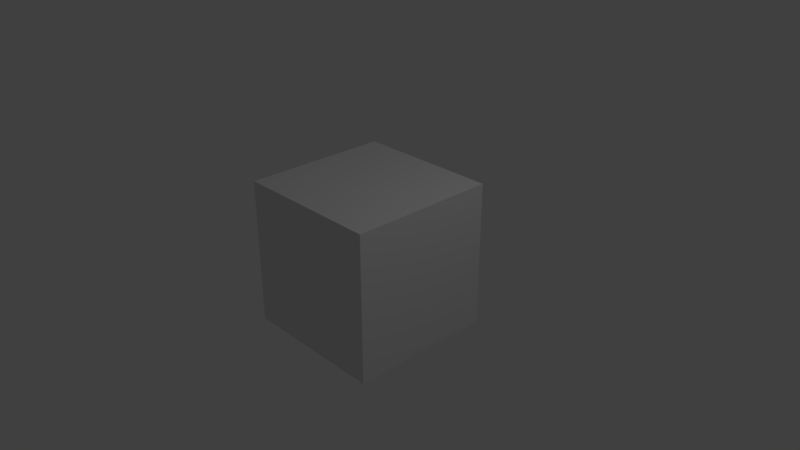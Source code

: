 # Source: character.blend  (saved by Blender 2.79.0; exported with 4.5.12 LTS)
import bpy
from mathutils import Matrix  # noqa: F401  (used for matrix-valued properties, if any)

bpy.ops.wm.read_factory_settings(use_empty=True)
scene = bpy.context.scene
scene.name = 'Scene'

# ---- collections
col_collection_1 = bpy.data.collections.new('Collection 1'); scene.collection.children.link(col_collection_1)

# ---- materials (node trees are filled in below, after node groups)
mat_material = bpy.data.materials.new('Material')
mat_material.alpha_threshold = 0.0
mat_material.use_transparent_shadow = False
mat_material.roughness = 0.5
mat_material.line_color = (0.0, 0.0, 0.0, 1.0)

# ---- material node trees

# ---- world
world_world = bpy.data.worlds.new('World'); scene.world = world_world
world_world.color = (0.05088, 0.05088, 0.05088)
world_world.use_sun_shadow = False
world_world.sun_shadow_jitter_overblur = 0.0
world_world.cycles.sampling_method = 'MANUAL'

# ---- cameras
cam_camera = bpy.data.cameras.new('Camera')
cam_camera.clip_end = 100.0
cam_camera.lens = 35.0
cam_camera.sensor_width = 32.0
cam_camera.sensor_height = 18.0
cam_camera.ortho_scale = 7.314
cam_camera.dof.focus_distance = 0.0
cam_camera.dof.aperture_fstop = 128.0

# ---- lights
light_lamp = bpy.data.lights.new('Lamp', 'POINT')
light_lamp.transmission_factor = 0.0
light_lamp.cutoff_distance = 30.0
light_lamp.energy = 100.0
light_lamp.shadow_buffer_clip_start = 1.001
light_lamp.shadow_soft_size = 0.1
light_lamp.shadow_maximum_resolution = 0.006
light_lamp.use_absolute_resolution = True

# ---- meshes
me_cube = bpy.data.meshes.new('Cube')
me_cube.from_pydata([(1.0, 1.0, -1.0), (1.0, -1.0, -1.0), (-1.0, -1.0, -1.0), (-1.0, 1.0, -1.0), (1.0, 1.0, 1.0), (1.0, -1.0, 1.0), (-1.0, -1.0, 1.0), (-1.0, 1.0, 1.0)], [], [(0, 1, 2, 3), (4, 7, 6, 5), (0, 4, 5, 1), (1, 5, 6, 2), (2, 6, 7, 3), (4, 0, 3, 7)])
me_cube.materials.append(mat_material)
me_cube.use_remesh_preserve_volume = False
me_cube.use_remesh_preserve_attributes = False
me_cube.use_mirror_vertex_groups = False
me_cube.update()

# ---- objects
ob_cube = bpy.data.objects.new('Cube', me_cube)
ob_lamp = bpy.data.objects.new('Lamp', light_lamp)
ob_camera = bpy.data.objects.new('Camera', cam_camera)

# ---- transforms, parenting, visibility, modifiers, constraints
ob_cube.location = (0.0, 0.0, 0.0)
ob_cube.lock_rotations_4d = False
ob_cube.empty_display_type = 'ARROWS'
ob_cube.lineart.crease_threshold = 0.0
ob_lamp.location = (4.076, 1.005, 5.904)
ob_lamp.rotation_euler = (0.6503, 0.05522, 1.866)
ob_lamp.lock_rotations_4d = False
ob_lamp.empty_display_type = 'ARROWS'
ob_lamp.color = (0.0, 0.0, 0.0, 0.0)
ob_lamp.lineart.crease_threshold = 0.0
ob_camera.location = (7.481, -6.508, 5.344)
ob_camera.rotation_euler = (1.109, 0.0, 0.8149)
ob_camera.lock_rotations_4d = False
ob_camera.empty_display_type = 'ARROWS'
ob_camera.color = (0.0, 0.0, 0.0, 0.0)
ob_camera.display_type = 'WIRE'
ob_camera.lineart.crease_threshold = 0.0

# ---- collection membership
col_collection_1.objects.link(ob_cube)
col_collection_1.objects.link(ob_lamp)
col_collection_1.objects.link(ob_camera)

# ---- scene / render settings (as saved in the file)
scene.camera = ob_camera
scene.frame_start = 1; scene.frame_end = 250; scene.frame_set(1)
scene.render.engine = 'BLENDER_EEVEE_NEXT'
scene.render.resolution_percentage = 50
scene.render.dither_intensity = 0.0
scene.cycles.use_denoising = False
scene.cycles.samples = 128
scene.cycles.sampling_pattern = 'TABULATED_SOBOL'
scene.cycles.use_adaptive_sampling = False
scene.cycles.use_light_tree = False
scene.cycles.blur_glossy = 0.0
scene.cycles.sample_clamp_indirect = 0.0
scene.view_settings.view_transform = 'Standard'
bpy.context.view_layer.update()

